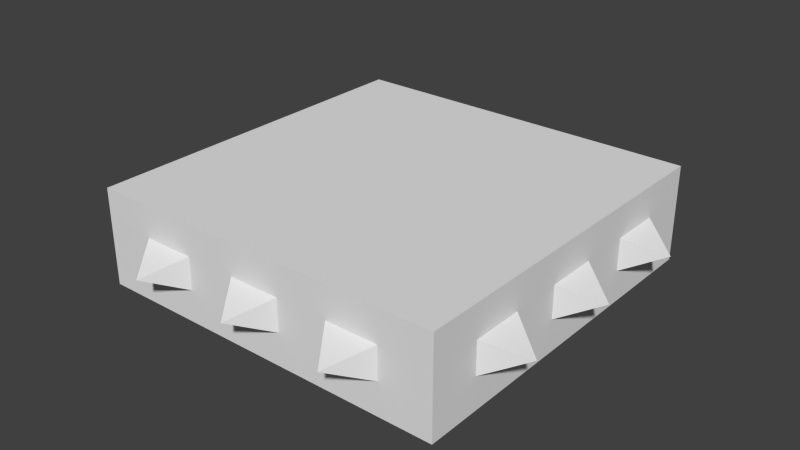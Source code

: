 # Source: plate-down.blend  (saved by Blender 2.76.0; exported with 4.5.12 LTS)
import bpy
from mathutils import Matrix  # noqa: F401  (used for matrix-valued properties, if any)

bpy.ops.wm.read_factory_settings(use_empty=True)
scene = bpy.context.scene
scene.name = 'Scene'

# ---- collections
col_collection_1 = bpy.data.collections.new('Collection 1'); scene.collection.children.link(col_collection_1)

# ---- world
world_world = bpy.data.worlds.new('World'); scene.world = world_world
world_world.color = (0.05088, 0.05088, 0.05088)
world_world.use_sun_shadow = False
world_world.sun_shadow_jitter_overblur = 0.0
world_world.cycles.sampling_method = 'MANUAL'
world_world.cycles.sample_map_resolution = 256

# ---- meshes
me_cube_011 = bpy.data.meshes.new('Cube.011')
me_cube_011.from_pydata([(-0.5357, -0.5357, -8.728e-08), (-0.5357, -0.75, -1.222e-07), (-0.75, -0.75, -1.222e-07), (-0.75, -0.5357, -8.728e-08), (-0.5357, -0.5357, 0.4), (-0.75, -0.5357, 0.4), (-0.75, -0.75, 0.4), (-0.5357, -0.75, 0.4), (0.75, -0.5357, 0.2667), (0.75, -0.5357, 0.4), (0.75, -0.75, 0.4), (0.75, -0.75, 0.2667), (-0.5357, -0.75, 0.2667), (-0.75, -0.75, 0.2667), (-0.75, 0.5357, 0.2667), (-0.75, 0.5357, 0.4), (-0.75, 0.75, 0.4), (-0.75, 0.75, 0.2667), (-0.5357, 0.75, 0.1333), (-0.5357, 0.75, 1.222e-07), (-0.75, 0.75, 1.222e-07), (-0.75, 0.75, 0.1333), (0.75, 0.75, 0.1333), (0.75, 0.75, 1.222e-07), (0.5357, 0.75, 1.222e-07), (0.5357, 0.75, 0.1333), (0.3214, 0.75, 1.222e-07), (0.3214, 0.75, 0.1333), (0.1071, 0.75, 1.222e-07), (0.1071, 0.75, 0.1333), (-0.1071, 0.75, 1.222e-07), (-0.1071, 0.75, 0.1333), (-0.3214, 0.75, 1.222e-07), (-0.3214, 0.75, 0.1333), (0.5357, -0.75, 0.4), (0.5357, -0.75, 0.2667), (0.3214, -0.75, 0.4), (0.3214, -0.75, 0.2667), (0.1071, -0.75, 0.4), (0.1071, -0.75, 0.2667), (-0.1071, -0.75, 0.4), (-0.1071, -0.75, 0.2667), (-0.3214, -0.75, 0.4), (-0.3214, -0.75, 0.2667), (0.5357, -0.5357, 0.4), (0.3214, -0.5357, 0.4), (0.1071, -0.5357, 0.4), (-0.1071, -0.5357, 0.4), (-0.3214, -0.5357, 0.4), (0.75, -0.5357, -8.728e-08), (0.75, -0.75, -1.222e-07), (0.5357, -0.75, -1.222e-07), (0.5357, -0.5357, -8.728e-08), (0.3214, -0.75, -1.222e-07), (0.3214, -0.5357, -8.728e-08), (0.1071, -0.75, -1.222e-07), (0.1071, -0.5357, -8.728e-08), (-0.1071, -0.75, -1.222e-07), (-0.1071, -0.5357, -8.728e-08), (-0.3214, -0.75, -1.222e-07), (-0.3214, -0.5357, -8.728e-08), (-0.3214, 0.5357, 8.728e-08), (-0.5357, 0.5357, 8.728e-08), (-0.3214, 0.3214, 5.237e-08), (-0.5357, 0.3214, 5.237e-08), (-0.3214, 0.1071, 1.746e-08), (-0.5357, 0.1071, 1.746e-08), (-0.3214, -0.1071, -1.746e-08), (-0.5357, -0.1071, -1.746e-08), (-0.3214, -0.3214, -5.237e-08), (-0.5357, -0.3214, -5.237e-08), (-0.1071, 0.5357, 8.728e-08), (-0.1071, 0.3214, 5.237e-08), (-0.1071, 0.1071, 1.746e-08), (-0.1071, -0.1071, -1.746e-08), (-0.1071, -0.3214, -5.237e-08), (0.1071, 0.5357, 8.728e-08), (0.1071, 0.3214, 5.237e-08), (0.1071, 0.1071, 1.746e-08), (0.1071, -0.1071, -1.746e-08), (0.1071, -0.3214, -5.237e-08), (0.3214, 0.5357, 8.728e-08), (0.3214, 0.3214, 5.237e-08), (0.3214, 0.1071, 1.746e-08), (0.3214, -0.1071, -1.746e-08), (0.3214, -0.3214, -5.237e-08), (0.5357, 0.5357, 8.728e-08), (0.5357, 0.3214, 5.237e-08), (0.5357, 0.1071, 1.746e-08), (0.5357, -0.1071, -1.746e-08), (0.5357, -0.3214, -5.237e-08), (0.75, 0.5357, 8.728e-08), (0.75, 0.3214, 5.237e-08), (0.75, 0.1071, 1.746e-08), (0.75, -0.1071, -1.746e-08), (0.75, -0.3214, -5.237e-08), (-0.3214, 0.75, 0.4), (-0.5357, 0.75, 0.4), (-0.5357, 0.5357, 0.4), (-0.3214, 0.5357, 0.4), (-0.5357, 0.3214, 0.4), (-0.3214, 0.3214, 0.4), (-0.5357, 0.1071, 0.4), (-0.3214, 0.1071, 0.4), (-0.5357, -0.1071, 0.4), (-0.3214, -0.1071, 0.4), (-0.5357, -0.3214, 0.4), (-0.3214, -0.3214, 0.4), (-0.1071, 0.75, 0.4), (-0.1071, 0.5357, 0.4), (-0.1071, 0.3214, 0.4), (-0.1071, 0.1071, 0.4), (-0.1071, -0.1071, 0.4), (-0.1071, -0.3214, 0.4), (0.1071, 0.75, 0.4), (0.1071, 0.5357, 0.4), (0.1071, 0.3214, 0.4), (0.1071, 0.1071, 0.4), (0.1071, -0.1071, 0.4), (0.1071, -0.3214, 0.4), (0.3214, 0.75, 0.4), (0.3214, 0.5357, 0.4), (0.3214, 0.3214, 0.4), (0.3214, 0.1071, 0.4), (0.3214, -0.1071, 0.4), (0.3214, -0.3214, 0.4), (0.5357, 0.75, 0.4), (0.5357, 0.5357, 0.4), (0.5357, 0.3214, 0.4), (0.5357, 0.1071, 0.4), (0.5357, -0.1071, 0.4), (0.5357, -0.3214, 0.4), (0.75, 0.75, 0.4), (0.75, 0.5357, 0.4), (0.75, 0.3214, 0.4), (0.75, 0.1071, 0.4), (0.75, -0.1071, 0.4), (0.75, -0.3214, 0.4), (-0.75, -0.5357, 0.2667), (-0.75, -0.3214, 0.4), (-0.75, -0.3214, 0.2667), (-0.75, -0.1071, 0.4), (-0.75, -0.1071, 0.2667), (-0.75, 0.1071, 0.4), (-0.75, 0.1071, 0.2667), (-0.75, 0.3214, 0.4), (-0.75, 0.3214, 0.2667), (0.75, 0.75, 0.2667), (0.75, 0.5357, 0.2667), (0.75, 0.3214, 0.2667), (0.75, 0.1071, 0.2667), (0.75, -0.1071, 0.2667), (0.75, -0.3214, 0.2667), (-0.75, 0.5357, 8.728e-08), (-0.75, 0.3214, 5.237e-08), (-0.75, 0.1071, 1.746e-08), (-0.75, -0.1071, -1.746e-08), (-0.75, -0.3214, -5.237e-08), (0.75, -0.3214, 0.1333), (0.75, -0.5357, 0.1333), (0.75, -0.1071, 0.1333), (0.75, 0.1071, 0.1333), (0.75, 0.3214, 0.1333), (0.75, 0.5357, 0.1333), (0.4286, 0.9, 0.2), (-0.75, 0.3214, 0.1333), (-0.75, 0.5357, 0.1333), (-0.75, 0.1071, 0.1333), (-0.75, -0.1071, 0.1333), (-0.9, -3.258e-08, 0.2), (-0.75, -0.3214, 0.1333), (-0.75, -0.5357, 0.1333), (-0.75, -0.75, 0.1333), (-0.3214, -0.75, 0.1333), (-0.5357, -0.75, 0.1333), (-0.1071, -0.75, 0.1333), (0.1071, -0.75, 0.1333), (0.3214, -0.75, 0.1333), (0.5357, -0.75, 0.1333), (0.75, -0.75, 0.1333), (-0.3214, 0.75, 0.2667), (-0.5357, 0.75, 0.2667), (-0.1071, 0.75, 0.2667), (0.1071, 0.75, 0.2667), (-0.9, 0.4286, 0.2), (0.3214, 0.75, 0.2667), (0.5357, 0.75, 0.2667), (0.9, 0.4286, 0.2), (0.9, -3.258e-08, 0.2), (-0.4286, 0.9, 0.2), (0.0, 0.9, 0.2), (-0.9, -0.4286, 0.2), (0.0, -0.9, 0.2), (0.4286, -0.9, 0.2), (0.9, -0.4286, 0.2), (-0.4286, -0.9, 0.2)], [], [(0, 1, 2, 3), (4, 5, 6, 7), (8, 9, 10, 11), (12, 7, 6, 13), (14, 15, 16, 17), (18, 19, 20, 21), (22, 23, 24, 25), (25, 24, 26, 27), (27, 26, 28, 29), (29, 28, 30, 31), (31, 30, 32, 33), (33, 32, 19, 18), (11, 10, 34, 35), (35, 34, 36, 37), (37, 36, 38, 39), (39, 38, 40, 41), (41, 40, 42, 43), (43, 42, 7, 12), (9, 44, 34, 10), (44, 45, 36, 34), (45, 46, 38, 36), (46, 47, 40, 38), (47, 48, 42, 40), (48, 4, 7, 42), (49, 50, 51, 52), (52, 51, 53, 54), (54, 53, 55, 56), (56, 55, 57, 58), (58, 57, 59, 60), (60, 59, 1, 0), (32, 61, 62, 19), (61, 63, 64, 62), (63, 65, 66, 64), (65, 67, 68, 66), (67, 69, 70, 68), (69, 60, 0, 70), (30, 71, 61, 32), (71, 72, 63, 61), (72, 73, 65, 63), (73, 74, 67, 65), (74, 75, 69, 67), (75, 58, 60, 69), (28, 76, 71, 30), (76, 77, 72, 71), (77, 78, 73, 72), (78, 79, 74, 73), (79, 80, 75, 74), (80, 56, 58, 75), (26, 81, 76, 28), (81, 82, 77, 76), (82, 83, 78, 77), (83, 84, 79, 78), (84, 85, 80, 79), (85, 54, 56, 80), (24, 86, 81, 26), (86, 87, 82, 81), (87, 88, 83, 82), (88, 89, 84, 83), (89, 90, 85, 84), (90, 52, 54, 85), (23, 91, 86, 24), (91, 92, 87, 86), (92, 93, 88, 87), (93, 94, 89, 88), (94, 95, 90, 89), (95, 49, 52, 90), (96, 97, 98, 99), (99, 98, 100, 101), (101, 100, 102, 103), (103, 102, 104, 105), (105, 104, 106, 107), (107, 106, 4, 48), (108, 96, 99, 109), (109, 99, 101, 110), (110, 101, 103, 111), (111, 103, 105, 112), (112, 105, 107, 113), (113, 107, 48, 47), (114, 108, 109, 115), (115, 109, 110, 116), (116, 110, 111, 117), (117, 111, 112, 118), (118, 112, 113, 119), (119, 113, 47, 46), (120, 114, 115, 121), (121, 115, 116, 122), (122, 116, 117, 123), (123, 117, 118, 124), (124, 118, 119, 125), (125, 119, 46, 45), (126, 120, 121, 127), (127, 121, 122, 128), (128, 122, 123, 129), (129, 123, 124, 130), (130, 124, 125, 131), (131, 125, 45, 44), (132, 126, 127, 133), (133, 127, 128, 134), (134, 128, 129, 135), (135, 129, 130, 136), (136, 130, 131, 137), (137, 131, 44, 9), (13, 6, 5, 138), (138, 5, 139, 140), (140, 139, 141, 142), (142, 141, 143, 144), (144, 143, 145, 146), (146, 145, 15, 14), (147, 132, 133, 148), (148, 133, 134, 149), (149, 134, 135, 150), (150, 135, 136, 151), (151, 136, 137, 152), (152, 137, 9, 8), (97, 16, 15, 98), (98, 15, 145, 100), (100, 145, 143, 102), (102, 143, 141, 104), (104, 141, 139, 106), (106, 139, 5, 4), (19, 62, 153, 20), (62, 64, 154, 153), (64, 66, 155, 154), (66, 68, 156, 155), (68, 70, 157, 156), (70, 0, 3, 157), (95, 158, 159, 49), (94, 160, 158, 95), (160, 151, 152, 158), (93, 161, 160, 94), (92, 162, 161, 93), (162, 149, 150, 161), (91, 163, 162, 92), (25, 27, 164), (23, 22, 163, 91), (22, 147, 148, 163), (154, 165, 166, 153), (155, 167, 165, 154), (167, 144, 146, 165), (156, 168, 167, 155), (144, 167, 169), (157, 170, 168, 156), (170, 140, 142, 168), (3, 171, 170, 157), (2, 172, 171, 3), (172, 13, 138, 171), (59, 173, 174, 1), (57, 175, 173, 59), (175, 41, 43, 173), (55, 176, 175, 57), (53, 177, 176, 55), (177, 37, 39, 176), (51, 178, 177, 53), (50, 179, 178, 51), (179, 11, 35, 178), (96, 180, 181, 97), (108, 182, 180, 96), (182, 31, 33, 180), (114, 183, 182, 108), (14, 166, 184), (120, 185, 183, 114), (185, 27, 29, 183), (126, 186, 185, 120), (132, 147, 186, 126), (147, 22, 25, 186), (97, 181, 17, 16), (181, 18, 21, 17), (153, 166, 21, 20), (166, 14, 17, 21), (1, 174, 172, 2), (174, 12, 13, 172), (49, 159, 179, 50), (159, 8, 11, 179), (163, 148, 187), (186, 25, 164), (148, 149, 187), (185, 186, 164), (160, 161, 188), (27, 185, 164), (162, 163, 187), (161, 150, 188), (151, 160, 188), (149, 162, 187), (150, 151, 188), (146, 14, 184), (18, 181, 189), (33, 18, 189), (29, 31, 190), (166, 165, 184), (31, 182, 190), (180, 33, 189), (181, 180, 189), (165, 146, 184), (182, 183, 190), (183, 29, 190), (142, 144, 169), (171, 138, 191), (138, 140, 191), (167, 168, 169), (170, 171, 191), (140, 170, 191), (168, 142, 169), (175, 176, 192), (37, 177, 193), (152, 8, 194), (178, 35, 193), (176, 39, 192), (158, 152, 194), (159, 158, 194), (35, 37, 193), (39, 41, 192), (41, 175, 192), (177, 178, 193), (8, 159, 194), (43, 12, 195), (12, 174, 195), (174, 173, 195), (173, 43, 195)])
_uv = me_cube_011.uv_layers.new(name='UVMap')
_uv.uv.foreach_set('vector', [0.1489, 0.05614, 0.1489, 0.06486, 0.1401, 0.06486, 0.1401, 0.05614, 0.01016, 0.009944, 0.0006476, 0.009944, 0.0006476, 0.0004295, 0.01016, 0.0004295, 0.2288, 0.01417, 0.2288, 0.01696, 0.2244, 0.01696, 0.2244, 0.01417, 0.2288, 0.03096, 0.2288, 0.03375, 0.2244, 0.03375, 0.2244, 0.03096, 0.2512, 0.01978, 0.2512, 0.01699, 0.2557, 0.01699, 0.2557, 0.01978, 0.2288, 0.03936, 0.2288, 0.04214, 0.2244, 0.04214, 0.2244, 0.03936, 0.2557, 0.03936, 0.2557, 0.04214, 0.2512, 0.04214, 0.2512, 0.03936, 0.2512, 0.03936, 0.2512, 0.04214, 0.2468, 0.04214, 0.2468, 0.03936, 0.2468, 0.03936, 0.2468, 0.04214, 0.2423, 0.04214, 0.2423, 0.03936, 0.2423, 0.03936, 0.2423, 0.04214, 0.2378, 0.04214, 0.2378, 0.03936, 0.2378, 0.03936, 0.2378, 0.04214, 0.2333, 0.04214, 0.2333, 0.03936, 0.2333, 0.03936, 0.2333, 0.04214, 0.2288, 0.04214, 0.2288, 0.03936, 0.2557, 0.03096, 0.2557, 0.03375, 0.2512, 0.03375, 0.2512, 0.03096, 0.2512, 0.03096, 0.2512, 0.03375, 0.2468, 0.03375, 0.2468, 0.03096, 0.2468, 0.03096, 0.2468, 0.03375, 0.2423, 0.03375, 0.2423, 0.03096, 0.2423, 0.03096, 0.2423, 0.03375, 0.2378, 0.03375, 0.2378, 0.03096, 0.2378, 0.03096, 0.2378, 0.03375, 0.2333, 0.03375, 0.2333, 0.03096, 0.2333, 0.03096, 0.2333, 0.03375, 0.2288, 0.03375, 0.2288, 0.03096, 0.06725, 0.009944, 0.05774, 0.009944, 0.05774, 0.0004295, 0.06725, 0.0004295, 0.05774, 0.009944, 0.04822, 0.009944, 0.04822, 0.0004295, 0.05774, 0.0004295, 0.04822, 0.009944, 0.03871, 0.009944, 0.03871, 0.0004295, 0.04822, 0.0004295, 0.03871, 0.009944, 0.02919, 0.009944, 0.02919, 0.0004295, 0.03871, 0.0004295, 0.02919, 0.009944, 0.01968, 0.009944, 0.01968, 0.0004295, 0.02919, 0.0004295, 0.01968, 0.009944, 0.01016, 0.009944, 0.01016, 0.0004295, 0.01968, 0.0004295, 0.2012, 0.05614, 0.2012, 0.06486, 0.1924, 0.06486, 0.1924, 0.05614, 0.1924, 0.05614, 0.1924, 0.06486, 0.1837, 0.06486, 0.1837, 0.05614, 0.1837, 0.05614, 0.1837, 0.06486, 0.175, 0.06486, 0.175, 0.05614, 0.175, 0.05614, 0.175, 0.06486, 0.1663, 0.06486, 0.1663, 0.05614, 0.1663, 0.05614, 0.1663, 0.06486, 0.1576, 0.06486, 0.1576, 0.05614, 0.1576, 0.05614, 0.1576, 0.06486, 0.1489, 0.06486, 0.1489, 0.05614, 0.1576, 0.003844, 0.1576, 0.01256, 0.1489, 0.01256, 0.1489, 0.003844, 0.1576, 0.01256, 0.1576, 0.02128, 0.1489, 0.02128, 0.1489, 0.01256, 0.1576, 0.02128, 0.1576, 0.02999, 0.1489, 0.02999, 0.1489, 0.02128, 0.1576, 0.02999, 0.1576, 0.03871, 0.1489, 0.03871, 0.1489, 0.02999, 0.1576, 0.03871, 0.1576, 0.04742, 0.1489, 0.04742, 0.1489, 0.03871, 0.1576, 0.04742, 0.1576, 0.05614, 0.1489, 0.05614, 0.1489, 0.04742, 0.1663, 0.003844, 0.1663, 0.01256, 0.1576, 0.01256, 0.1576, 0.003844, 0.1663, 0.01256, 0.1663, 0.02128, 0.1576, 0.02128, 0.1576, 0.01256, 0.1663, 0.02128, 0.1663, 0.02999, 0.1576, 0.02999, 0.1576, 0.02128, 0.1663, 0.02999, 0.1663, 0.03871, 0.1576, 0.03871, 0.1576, 0.02999, 0.1663, 0.03871, 0.1663, 0.04742, 0.1576, 0.04742, 0.1576, 0.03871, 0.1663, 0.04742, 0.1663, 0.05614, 0.1576, 0.05614, 0.1576, 0.04742, 0.175, 0.003844, 0.175, 0.01256, 0.1663, 0.01256, 0.1663, 0.003844, 0.175, 0.01256, 0.175, 0.02128, 0.1663, 0.02128, 0.1663, 0.01256, 0.175, 0.02128, 0.175, 0.02999, 0.1663, 0.02999, 0.1663, 0.02128, 0.175, 0.02999, 0.175, 0.03871, 0.1663, 0.03871, 0.1663, 0.02999, 0.175, 0.03871, 0.175, 0.04742, 0.1663, 0.04742, 0.1663, 0.03871, 0.175, 0.04742, 0.175, 0.05614, 0.1663, 0.05614, 0.1663, 0.04742, 0.1837, 0.003844, 0.1837, 0.01256, 0.175, 0.01256, 0.175, 0.003844, 0.1837, 0.01256, 0.1837, 0.02128, 0.175, 0.02128, 0.175, 0.01256, 0.1837, 0.02128, 0.1837, 0.02999, 0.175, 0.02999, 0.175, 0.02128, 0.1837, 0.02999, 0.1837, 0.03871, 0.175, 0.03871, 0.175, 0.02999, 0.1837, 0.03871, 0.1837, 0.04742, 0.175, 0.04742, 0.175, 0.03871, 0.1837, 0.04742, 0.1837, 0.05614, 0.175, 0.05614, 0.175, 0.04742, 0.1924, 0.003844, 0.1924, 0.01256, 0.1837, 0.01256, 0.1837, 0.003844, 0.1924, 0.01256, 0.1924, 0.02128, 0.1837, 0.02128, 0.1837, 0.01256, 0.1924, 0.02128, 0.1924, 0.02999, 0.1837, 0.02999, 0.1837, 0.02128, 0.1924, 0.02999, 0.1924, 0.03871, 0.1837, 0.03871, 0.1837, 0.02999, 0.1924, 0.03871, 0.1924, 0.04742, 0.1837, 0.04742, 0.1837, 0.03871, 0.1924, 0.04742, 0.1924, 0.05614, 0.1837, 0.05614, 0.1837, 0.04742, 0.2012, 0.003844, 0.2012, 0.01256, 0.1924, 0.01256, 0.1924, 0.003844, 0.2012, 0.01256, 0.2012, 0.02128, 0.1924, 0.02128, 0.1924, 0.01256, 0.2012, 0.02128, 0.2012, 0.02999, 0.1924, 0.02999, 0.1924, 0.02128, 0.2012, 0.02999, 0.2012, 0.03871, 0.1924, 0.03871, 0.1924, 0.02999, 0.2012, 0.03871, 0.2012, 0.04742, 0.1924, 0.04742, 0.1924, 0.03871, 0.2012, 0.04742, 0.2012, 0.05614, 0.1924, 0.05614, 0.1924, 0.04742, 0.01968, 0.06703, 0.01016, 0.06703, 0.01016, 0.05752, 0.01968, 0.05752, 0.01968, 0.05752, 0.01016, 0.05752, 0.01016, 0.048, 0.01968, 0.048, 0.01968, 0.048, 0.01016, 0.048, 0.01016, 0.03849, 0.01968, 0.03849, 0.01968, 0.03849, 0.01016, 0.03849, 0.01016, 0.02897, 0.01968, 0.02897, 0.01968, 0.02897, 0.01016, 0.02897, 0.01016, 0.01946, 0.01968, 0.01946, 0.01968, 0.01946, 0.01016, 0.01946, 0.01016, 0.009944, 0.01968, 0.009944, 0.02919, 0.06703, 0.01968, 0.06703, 0.01968, 0.05752, 0.02919, 0.05752, 0.02919, 0.05752, 0.01968, 0.05752, 0.01968, 0.048, 0.02919, 0.048, 0.02919, 0.048, 0.01968, 0.048, 0.01968, 0.03849, 0.02919, 0.03849, 0.02919, 0.03849, 0.01968, 0.03849, 0.01968, 0.02897, 0.02919, 0.02897, 0.02919, 0.02897, 0.01968, 0.02897, 0.01968, 0.01946, 0.02919, 0.01946, 0.02919, 0.01946, 0.01968, 0.01946, 0.01968, 0.009944, 0.02919, 0.009944, 0.03871, 0.06703, 0.02919, 0.06703, 0.02919, 0.05752, 0.03871, 0.05752, 0.03871, 0.05752, 0.02919, 0.05752, 0.02919, 0.048, 0.03871, 0.048, 0.03871, 0.048, 0.02919, 0.048, 0.02919, 0.03849, 0.03871, 0.03849, 0.03871, 0.03849, 0.02919, 0.03849, 0.02919, 0.02897, 0.03871, 0.02897, 0.03871, 0.02897, 0.02919, 0.02897, 0.02919, 0.01946, 0.03871, 0.01946, 0.03871, 0.01946, 0.02919, 0.01946, 0.02919, 0.009944, 0.03871, 0.009944, 0.04822, 0.06703, 0.03871, 0.06703, 0.03871, 0.05752, 0.04822, 0.05752, 0.04822, 0.05752, 0.03871, 0.05752, 0.03871, 0.048, 0.04822, 0.048, 0.04822, 0.048, 0.03871, 0.048, 0.03871, 0.03849, 0.04822, 0.03849, 0.04822, 0.03849, 0.03871, 0.03849, 0.03871, 0.02897, 0.04822, 0.02897, 0.04822, 0.02897, 0.03871, 0.02897, 0.03871, 0.01946, 0.04822, 0.01946, 0.04822, 0.01946, 0.03871, 0.01946, 0.03871, 0.009944, 0.04822, 0.009944, 0.05774, 0.06703, 0.04822, 0.06703, 0.04822, 0.05752, 0.05774, 0.05752, 0.05774, 0.05752, 0.04822, 0.05752, 0.04822, 0.048, 0.05774, 0.048, 0.05774, 0.048, 0.04822, 0.048, 0.04822, 0.03849, 0.05774, 0.03849, 0.05774, 0.03849, 0.04822, 0.03849, 0.04822, 0.02897, 0.05774, 0.02897, 0.05774, 0.02897, 0.04822, 0.02897, 0.04822, 0.01946, 0.05774, 0.01946, 0.05774, 0.01946, 0.04822, 0.01946, 0.04822, 0.009944, 0.05774, 0.009944, 0.06725, 0.06703, 0.05774, 0.06703, 0.05774, 0.05752, 0.06725, 0.05752, 0.06725, 0.05752, 0.05774, 0.05752, 0.05774, 0.048, 0.06725, 0.048, 0.06725, 0.048, 0.05774, 0.048, 0.05774, 0.03849, 0.06725, 0.03849, 0.06725, 0.03849, 0.05774, 0.03849, 0.05774, 0.02897, 0.06725, 0.02897, 0.06725, 0.02897, 0.05774, 0.02897, 0.05774, 0.01946, 0.06725, 0.01946, 0.06725, 0.01946, 0.05774, 0.01946, 0.05774, 0.009944, 0.06725, 0.009944, 0.2244, 0.01978, 0.2244, 0.01699, 0.2288, 0.01699, 0.2288, 0.01978, 0.2288, 0.01978, 0.2288, 0.01699, 0.2333, 0.01699, 0.2333, 0.01978, 0.2333, 0.01978, 0.2333, 0.01699, 0.2378, 0.01699, 0.2378, 0.01978, 0.2378, 0.01978, 0.2378, 0.01699, 0.2423, 0.01699, 0.2423, 0.01978, 0.2423, 0.01978, 0.2423, 0.01699, 0.2468, 0.01699, 0.2468, 0.01978, 0.2468, 0.01978, 0.2468, 0.01699, 0.2512, 0.01699, 0.2512, 0.01978, 0.2557, 0.01417, 0.2557, 0.01696, 0.2512, 0.01696, 0.2512, 0.01417, 0.2512, 0.01417, 0.2512, 0.01696, 0.2468, 0.01696, 0.2468, 0.01417, 0.2468, 0.01417, 0.2468, 0.01696, 0.2423, 0.01696, 0.2423, 0.01417, 0.2423, 0.01417, 0.2423, 0.01696, 0.2378, 0.01696, 0.2378, 0.01417, 0.2378, 0.01417, 0.2378, 0.01696, 0.2333, 0.01696, 0.2333, 0.01417, 0.2333, 0.01417, 0.2333, 0.01696, 0.2288, 0.01696, 0.2288, 0.01417, 0.01016, 0.06703, 0.0006476, 0.06703, 0.0006476, 0.05752, 0.01016, 0.05752, 0.01016, 0.05752, 0.0006476, 0.05752, 0.0006476, 0.048, 0.01016, 0.048, 0.01016, 0.048, 0.0006476, 0.048, 0.0006476, 0.03849, 0.01016, 0.03849, 0.01016, 0.03849, 0.0006476, 0.03849, 0.0006476, 0.02897, 0.01016, 0.02897, 0.01016, 0.02897, 0.0006476, 0.02897, 0.0006476, 0.01946, 0.01016, 0.01946, 0.01016, 0.01946, 0.0006476, 0.01946, 0.0006476, 0.009944, 0.01016, 0.009944, 0.1489, 0.003844, 0.1489, 0.01256, 0.1401, 0.01256, 0.1401, 0.003844, 0.1489, 0.01256, 0.1489, 0.02128, 0.1401, 0.02128, 0.1401, 0.01256, 0.1489, 0.02128, 0.1489, 0.02999, 0.1401, 0.02999, 0.1401, 0.02128, 0.1489, 0.02999, 0.1489, 0.03871, 0.1401, 0.03871, 0.1401, 0.02999, 0.1489, 0.03871, 0.1489, 0.04742, 0.1401, 0.04742, 0.1401, 0.03871, 0.1489, 0.04742, 0.1489, 0.05614, 0.1401, 0.05614, 0.1401, 0.04742, 0.2333, 0.008596, 0.2333, 0.01138, 0.2288, 0.01138, 0.2288, 0.008596, 0.2378, 0.008596, 0.2378, 0.01138, 0.2333, 0.01138, 0.2333, 0.008596, 0.2378, 0.01138, 0.2378, 0.01417, 0.2333, 0.01417, 0.2333, 0.01138, 0.2423, 0.008596, 0.2423, 0.01138, 0.2378, 0.01138, 0.2378, 0.008596, 0.2468, 0.008596, 0.2468, 0.01138, 0.2423, 0.01138, 0.2423, 0.008596, 0.2468, 0.01138, 0.2468, 0.01417, 0.2423, 0.01417, 0.2423, 0.01138, 0.2512, 0.008596, 0.2512, 0.01138, 0.2468, 0.01138, 0.2468, 0.008596, 0.2469, 0.04825, 0.2469, 0.05427, 0.2447, 0.05126, 0.2557, 0.008596, 0.2557, 0.01138, 0.2512, 0.01138, 0.2512, 0.008596, 0.2557, 0.01138, 0.2557, 0.01417, 0.2512, 0.01417, 0.2512, 0.01138, 0.2468, 0.02535, 0.2468, 0.02257, 0.2512, 0.02257, 0.2512, 0.02535, 0.2423, 0.02535, 0.2423, 0.02257, 0.2468, 0.02257, 0.2468, 0.02535, 0.2423, 0.02257, 0.2423, 0.01978, 0.2468, 0.01978, 0.2468, 0.02257, 0.2378, 0.02535, 0.2378, 0.02257, 0.2423, 0.02257, 0.2423, 0.02535, 0.2348, 0.04218, 0.2391, 0.04218, 0.237, 0.0452, 0.2333, 0.02535, 0.2333, 0.02257, 0.2378, 0.02257, 0.2378, 0.02535, 0.2333, 0.02257, 0.2333, 0.01978, 0.2378, 0.01978, 0.2378, 0.02257, 0.2288, 0.02535, 0.2288, 0.02257, 0.2333, 0.02257, 0.2333, 0.02535, 0.2244, 0.02535, 0.2244, 0.02257, 0.2288, 0.02257, 0.2288, 0.02535, 0.2244, 0.02257, 0.2244, 0.01978, 0.2288, 0.01978, 0.2288, 0.02257, 0.2333, 0.02539, 0.2333, 0.02818, 0.2288, 0.02818, 0.2288, 0.02539, 0.2378, 0.02539, 0.2378, 0.02818, 0.2333, 0.02818, 0.2333, 0.02539, 0.2378, 0.02818, 0.2378, 0.03096, 0.2333, 0.03096, 0.2333, 0.02818, 0.2423, 0.02539, 0.2423, 0.02818, 0.2378, 0.02818, 0.2378, 0.02539, 0.2468, 0.02539, 0.2468, 0.02818, 0.2423, 0.02818, 0.2423, 0.02539, 0.2468, 0.02818, 0.2468, 0.03096, 0.2423, 0.03096, 0.2423, 0.02818, 0.2512, 0.02539, 0.2512, 0.02818, 0.2468, 0.02818, 0.2468, 0.02539, 0.2557, 0.02539, 0.2557, 0.02818, 0.2512, 0.02818, 0.2512, 0.02539, 0.2557, 0.02818, 0.2557, 0.03096, 0.2512, 0.03096, 0.2512, 0.02818, 0.2333, 0.03379, 0.2333, 0.03657, 0.2288, 0.03657, 0.2288, 0.03379, 0.2378, 0.03379, 0.2378, 0.03657, 0.2333, 0.03657, 0.2333, 0.03379, 0.2378, 0.03657, 0.2378, 0.03936, 0.2333, 0.03936, 0.2333, 0.03657, 0.2423, 0.03379, 0.2423, 0.03657, 0.2378, 0.03657, 0.2378, 0.03379, 0.2425, 0.04825, 0.2425, 0.05258, 0.2395, 0.05041, 0.2468, 0.03379, 0.2468, 0.03657, 0.2423, 0.03657, 0.2423, 0.03379, 0.2468, 0.03657, 0.2468, 0.03936, 0.2423, 0.03936, 0.2423, 0.03657, 0.2512, 0.03379, 0.2512, 0.03657, 0.2468, 0.03657, 0.2468, 0.03379, 0.2557, 0.03379, 0.2557, 0.03657, 0.2512, 0.03657, 0.2512, 0.03379, 0.2557, 0.03657, 0.2557, 0.03936, 0.2512, 0.03936, 0.2512, 0.03657, 0.2288, 0.03379, 0.2288, 0.03657, 0.2244, 0.03657, 0.2244, 0.03379, 0.2288, 0.03657, 0.2288, 0.03936, 0.2244, 0.03936, 0.2244, 0.03657, 0.2512, 0.02535, 0.2512, 0.02257, 0.2557, 0.02257, 0.2557, 0.02535, 0.2512, 0.02257, 0.2512, 0.01978, 0.2557, 0.01978, 0.2557, 0.02257, 0.2288, 0.02539, 0.2288, 0.02818, 0.2244, 0.02818, 0.2244, 0.02539, 0.2288, 0.02818, 0.2288, 0.03096, 0.2244, 0.03096, 0.2244, 0.02818, 0.2288, 0.008596, 0.2288, 0.01138, 0.2244, 0.01138, 0.2244, 0.008596, 0.2288, 0.01138, 0.2288, 0.01417, 0.2244, 0.01417, 0.2244, 0.01138, 0.2304, 0.05092, 0.2304, 0.05525, 0.2274, 0.05308, 0.2426, 0.04825, 0.2469, 0.04825, 0.2447, 0.05126, 0.2304, 0.05525, 0.2244, 0.05525, 0.2274, 0.05308, 0.2426, 0.05427, 0.2426, 0.04825, 0.2447, 0.05126, 0.2304, 0.05261, 0.2365, 0.05261, 0.2335, 0.05478, 0.2469, 0.05427, 0.2426, 0.05427, 0.2447, 0.05126, 0.2244, 0.05092, 0.2304, 0.05092, 0.2274, 0.05308, 0.2365, 0.05261, 0.2365, 0.05694, 0.2335, 0.05478, 0.2304, 0.05694, 0.2304, 0.05261, 0.2335, 0.05478, 0.2244, 0.05525, 0.2244, 0.05092, 0.2274, 0.05308, 0.2365, 0.05694, 0.2304, 0.05694, 0.2335, 0.05478, 0.2365, 0.04825, 0.2425, 0.04825, 0.2395, 0.05041, 0.2244, 0.05961, 0.2244, 0.05528, 0.2274, 0.05745, 0.2304, 0.05961, 0.2244, 0.05961, 0.2274, 0.05745, 0.2304, 0.04651, 0.2244, 0.04651, 0.2274, 0.04435, 0.2425, 0.05258, 0.2365, 0.05258, 0.2395, 0.05041, 0.2244, 0.04651, 0.2244, 0.04218, 0.2274, 0.04435, 0.2304, 0.05528, 0.2304, 0.05961, 0.2274, 0.05745, 0.2244, 0.05528, 0.2304, 0.05528, 0.2274, 0.05745, 0.2365, 0.05258, 0.2365, 0.04825, 0.2395, 0.05041, 0.2244, 0.04218, 0.2304, 0.04218, 0.2274, 0.04435, 0.2304, 0.04218, 0.2304, 0.04651, 0.2274, 0.04435, 0.2348, 0.04821, 0.2348, 0.04218, 0.237, 0.0452, 0.2348, 0.04821, 0.2304, 0.04821, 0.2326, 0.0452, 0.2304, 0.04821, 0.2304, 0.04218, 0.2326, 0.0452, 0.2391, 0.04218, 0.2391, 0.04821, 0.237, 0.0452, 0.2348, 0.04218, 0.2348, 0.04821, 0.2326, 0.0452, 0.2304, 0.04218, 0.2348, 0.04218, 0.2326, 0.0452, 0.2391, 0.04821, 0.2348, 0.04821, 0.237, 0.0452, 0.2244, 0.04655, 0.2304, 0.04655, 0.2274, 0.04871, 0.2304, 0.05258, 0.2304, 0.04825, 0.2335, 0.05041, 0.2365, 0.06131, 0.2304, 0.06131, 0.2335, 0.05915, 0.2365, 0.04825, 0.2365, 0.05258, 0.2335, 0.05041, 0.2304, 0.04655, 0.2304, 0.05088, 0.2274, 0.04871, 0.2365, 0.05698, 0.2365, 0.06131, 0.2335, 0.05915, 0.2304, 0.05698, 0.2365, 0.05698, 0.2335, 0.05915, 0.2365, 0.05258, 0.2304, 0.05258, 0.2335, 0.05041, 0.2304, 0.05088, 0.2244, 0.05088, 0.2274, 0.04871, 0.2244, 0.05088, 0.2244, 0.04655, 0.2274, 0.04871, 0.2304, 0.04825, 0.2365, 0.04825, 0.2335, 0.05041, 0.2304, 0.06131, 0.2304, 0.05698, 0.2335, 0.05915, 0.2452, 0.04651, 0.2392, 0.04651, 0.2422, 0.04435, 0.2392, 0.04651, 0.2392, 0.04218, 0.2422, 0.04435, 0.2392, 0.04218, 0.2452, 0.04218, 0.2422, 0.04435, 0.2452, 0.04218, 0.2452, 0.04651, 0.2422, 0.04435])
me_cube_011.use_remesh_preserve_volume = False
me_cube_011.use_remesh_preserve_attributes = False
me_cube_011.use_mirror_vertex_groups = False
me_cube_011.update()
me_cube_011.normals_split_custom_set([tuple(v) for v in zip(*[iter([0.0, 1.629e-07, -1.0, 0.0, 1.629e-07, -1.0, 0.0, 1.629e-07, -1.0, 0.0, 1.629e-07, -1.0, 0.0, -1.391e-07, 1.0, 0.0, -1.391e-07, 1.0, 0.0, -1.391e-07, 1.0, 0.0, -1.391e-07, 1.0, 1.0, 0.0, 0.0, 1.0, 0.0, 0.0, 1.0, 0.0, 0.0, 1.0, 0.0, 0.0, -2.364e-06, -1.0, 3.651e-06, -2.364e-06, -1.0, 3.651e-06, -2.364e-06, -1.0, 3.651e-06, -2.364e-06, -1.0, 3.651e-06, -1.0, 0.0, 0.0, -1.0, 0.0, 0.0, -1.0, 0.0, 0.0, -1.0, 0.0, 0.0, 0.0, 1.0, 0.0, 0.0, 1.0, 0.0, 0.0, 1.0, 0.0, 0.0, 1.0, 0.0, 2.364e-06, 1.0, 3.651e-06, 2.364e-06, 1.0, 3.651e-06, 2.364e-06, 1.0, 3.651e-06, 2.364e-06, 1.0, 3.651e-06, 0.0, 1.0, 0.0, 0.0, 1.0, 0.0, 0.0, 1.0, 0.0, 0.0, 1.0, 0.0, 0.0, 1.0, 0.0, 0.0, 1.0, 0.0, 0.0, 1.0, 0.0, 0.0, 1.0, 0.0, 0.0, 1.0, 0.0, 0.0, 1.0, 0.0, 0.0, 1.0, 0.0, 0.0, 1.0, 0.0, 0.0, 1.0, 0.0, 0.0, 1.0, 0.0, 0.0, 1.0, 0.0, 0.0, 1.0, 0.0, 0.0, 1.0, 0.0, 0.0, 1.0, 0.0, 0.0, 1.0, 0.0, 0.0, 1.0, 0.0, 0.0, -1.0, 0.0, 0.0, -1.0, 0.0, 0.0, -1.0, 0.0, 0.0, -1.0, 0.0, 0.0, -1.0, 0.0, 0.0, -1.0, 0.0, 0.0, -1.0, 0.0, 0.0, -1.0, 0.0, 0.0, -1.0, 1.304e-07, 0.0, -1.0, 1.304e-07, 0.0, -1.0, 1.304e-07, 0.0, -1.0, 1.304e-07, 0.0, -1.0, 0.0, 0.0, -1.0, 0.0, 0.0, -1.0, 0.0, 0.0, -1.0, 0.0, 0.0, -1.0, 0.0, 0.0, -1.0, 0.0, 0.0, -1.0, 0.0, 0.0, -1.0, 0.0, -2.364e-06, -1.0, 4.172e-06, -2.364e-06, -1.0, 4.172e-06, -2.364e-06, -1.0, 4.172e-06, -2.364e-06, -1.0, 4.172e-06, 0.0, -1.391e-07, 1.0, 0.0, -1.391e-07, 1.0, 0.0, -1.391e-07, 1.0, 0.0, -1.391e-07, 1.0, 0.0, -1.391e-07, 1.0, 0.0, -1.391e-07, 1.0, 0.0, -1.391e-07, 1.0, 0.0, -1.391e-07, 1.0, 0.0, -1.391e-07, 1.0, 0.0, -1.391e-07, 1.0, 0.0, -1.391e-07, 1.0, 0.0, -1.391e-07, 1.0, 0.0, -1.391e-07, 1.0, 0.0, -1.391e-07, 1.0, 0.0, -1.391e-07, 1.0, 0.0, -1.391e-07, 1.0, 0.0, -1.391e-07, 1.0, 0.0, -1.391e-07, 1.0, 0.0, -1.391e-07, 1.0, 0.0, -1.391e-07, 1.0, 6.49e-08, -1.391e-07, 1.0, 6.49e-08, -1.391e-07, 1.0, 6.49e-08, -1.391e-07, 1.0, 6.49e-08, -1.391e-07, 1.0, 0.0, 1.629e-07, -1.0, 0.0, 1.629e-07, -1.0, 0.0, 1.629e-07, -1.0, 0.0, 1.629e-07, -1.0, 0.0, 1.629e-07, -1.0, 0.0, 1.629e-07, -1.0, 0.0, 1.629e-07, -1.0, 0.0, 1.629e-07, -1.0, 0.0, 1.629e-07, -1.0, 0.0, 1.629e-07, -1.0, 0.0, 1.629e-07, -1.0, 0.0, 1.629e-07, -1.0, 0.0, 1.629e-07, -1.0, 0.0, 1.629e-07, -1.0, 0.0, 1.629e-07, -1.0, 0.0, 1.629e-07, -1.0, 0.0, 1.629e-07, -1.0, 0.0, 1.629e-07, -1.0, 0.0, 1.629e-07, -1.0, 0.0, 1.629e-07, -1.0, 0.0, 1.629e-07, -1.0, 0.0, 1.629e-07, -1.0, 0.0, 1.629e-07, -1.0, 0.0, 1.629e-07, -1.0, 0.0, 1.629e-07, -1.0, 0.0, 1.629e-07, -1.0, 0.0, 1.629e-07, -1.0, 0.0, 1.629e-07, -1.0, 0.0, 1.629e-07, -1.0, 0.0, 1.629e-07, -1.0, 0.0, 1.629e-07, -1.0, 0.0, 1.629e-07, -1.0, 0.0, 1.629e-07, -1.0, 0.0, 1.629e-07, -1.0, 0.0, 1.629e-07, -1.0, 0.0, 1.629e-07, -1.0, 0.0, 1.629e-07, -1.0, 0.0, 1.629e-07, -1.0, 0.0, 1.629e-07, -1.0, 0.0, 1.629e-07, -1.0, 0.0, 1.629e-07, -1.0, 0.0, 1.629e-07, -1.0, 0.0, 1.629e-07, -1.0, 0.0, 1.629e-07, -1.0, 0.0, 1.629e-07, -1.0, 0.0, 1.629e-07, -1.0, 0.0, 1.629e-07, -1.0, 0.0, 1.629e-07, -1.0, 0.0, 1.629e-07, -1.0, 0.0, 1.629e-07, -1.0, 0.0, 1.629e-07, -1.0, 0.0, 1.629e-07, -1.0, 0.0, 1.629e-07, -1.0, 0.0, 1.629e-07, -1.0, 0.0, 1.629e-07, -1.0, 0.0, 1.629e-07, -1.0, 0.0, 1.629e-07, -1.0, 0.0, 1.629e-07, -1.0, 0.0, 1.629e-07, -1.0, 0.0, 1.629e-07, -1.0, 0.0, 1.629e-07, -1.0, 0.0, 1.629e-07, -1.0, 0.0, 1.629e-07, -1.0, 0.0, 1.629e-07, -1.0, 0.0, 1.629e-07, -1.0, 0.0, 1.629e-07, -1.0, 0.0, 1.629e-07, -1.0, 0.0, 1.629e-07, -1.0, 0.0, 1.629e-07, -1.0, 0.0, 1.629e-07, -1.0, 0.0, 1.629e-07, -1.0, 0.0, 1.629e-07, -1.0, 0.0, 1.629e-07, -1.0, 0.0, 1.629e-07, -1.0, 0.0, 1.629e-07, -1.0, 0.0, 1.629e-07, -1.0, 0.0, 1.629e-07, -1.0, 0.0, 1.629e-07, -1.0, 0.0, 1.629e-07, -1.0, 0.0, 1.629e-07, -1.0, 0.0, 1.629e-07, -1.0, 0.0, 1.629e-07, -1.0, 0.0, 1.629e-07, -1.0, 0.0, 1.629e-07, -1.0, 0.0, 1.629e-07, -1.0, 0.0, 1.629e-07, -1.0, 0.0, 1.629e-07, -1.0, 0.0, 1.629e-07, -1.0, 0.0, 1.629e-07, -1.0, 0.0, 1.629e-07, -1.0, 0.0, 1.629e-07, -1.0, 0.0, 1.629e-07, -1.0, 0.0, 1.629e-07, -1.0, 0.0, 1.629e-07, -1.0, 0.0, 1.629e-07, -1.0, 0.0, 1.629e-07, -1.0, 0.0, 1.629e-07, -1.0, 0.0, 1.629e-07, -1.0, 0.0, 1.629e-07, -1.0, 0.0, 1.629e-07, -1.0, -3.869e-14, 1.629e-07, -1.0, -3.869e-14, 1.629e-07, -1.0, -3.869e-14, 1.629e-07, -1.0, -3.869e-14, 1.629e-07, -1.0, 0.0, 1.629e-07, -1.0, 0.0, 1.629e-07, -1.0, 0.0, 1.629e-07, -1.0, 0.0, 1.629e-07, -1.0, 0.0, 1.629e-07, -1.0, 0.0, 1.629e-07, -1.0, 0.0, 1.629e-07, -1.0, 0.0, 1.629e-07, -1.0, 0.0, 1.629e-07, -1.0, 0.0, 1.629e-07, -1.0, 0.0, 1.629e-07, -1.0, 0.0, 1.629e-07, -1.0, 0.0, 1.629e-07, -1.0, 0.0, 1.629e-07, -1.0, 0.0, 1.629e-07, -1.0, 0.0, 1.629e-07, -1.0, 0.0, 1.629e-07, -1.0, 0.0, 1.629e-07, -1.0, 0.0, 1.629e-07, -1.0, 0.0, 1.629e-07, -1.0, 0.0, 1.629e-07, -1.0, 0.0, 1.629e-07, -1.0, 0.0, 1.629e-07, -1.0, 0.0, 1.629e-07, -1.0, 0.0, 1.629e-07, -1.0, 0.0, 1.629e-07, -1.0, 0.0, 1.629e-07, -1.0, 0.0, 1.629e-07, -1.0, 0.0, 1.629e-07, -1.0, 0.0, 1.629e-07, -1.0, 0.0, 1.629e-07, -1.0, 0.0, 1.629e-07, -1.0, 0.0, 1.629e-07, -1.0, 0.0, 1.629e-07, -1.0, 0.0, 1.629e-07, -1.0, 0.0, 1.629e-07, -1.0, 0.0, 1.629e-07, -1.0, 0.0, 1.629e-07, -1.0, 0.0, 1.629e-07, -1.0, 0.0, 1.629e-07, -1.0, 0.0, 1.629e-07, -1.0, 0.0, 1.629e-07, -1.0, 0.0, 1.629e-07, -1.0, 0.0, 1.629e-07, -1.0, 0.0, 1.629e-07, -1.0, 0.0, 1.629e-07, -1.0, 0.0, 1.629e-07, -1.0, 0.0, 1.629e-07, -1.0, 0.0, 1.629e-07, -1.0, 0.0, 1.629e-07, -1.0, 0.0, 1.629e-07, -1.0, 0.0, 1.629e-07, -1.0, 0.0, 1.629e-07, -1.0, 0.0, 1.629e-07, -1.0, 0.0, 1.629e-07, -1.0, 0.0, 1.629e-07, -1.0, 0.0, 1.629e-07, -1.0, 0.0, 1.629e-07, -1.0, 0.0, 1.629e-07, -1.0, 0.0, 1.629e-07, -1.0, 0.0, 1.629e-07, -1.0, 0.0, 1.629e-07, -1.0, 0.0, 1.629e-07, -1.0, 0.0, 1.629e-07, -1.0, 0.0, -1.391e-07, 1.0, 0.0, -1.391e-07, 1.0, 0.0, -1.391e-07, 1.0, 0.0, -1.391e-07, 1.0, 0.0, -1.391e-07, 1.0, 0.0, -1.391e-07, 1.0, 0.0, -1.391e-07, 1.0, 0.0, -1.391e-07, 1.0, 0.0, -1.391e-07, 1.0, 0.0, -1.391e-07, 1.0, 0.0, -1.391e-07, 1.0, 0.0, -1.391e-07, 1.0, 0.0, -2.782e-07, 1.0, 0.0, -2.782e-07, 1.0, 0.0, -2.782e-07, 1.0, 0.0, -2.782e-07, 1.0, 0.0, -1.391e-07, 1.0, 0.0, -1.391e-07, 1.0, 0.0, -1.391e-07, 1.0, 0.0, -1.391e-07, 1.0, 0.0, -1.391e-07, 1.0, 0.0, -1.391e-07, 1.0, 0.0, -1.391e-07, 1.0, 0.0, -1.391e-07, 1.0, 0.0, -1.391e-07, 1.0, 0.0, -1.391e-07, 1.0, 0.0, -1.391e-07, 1.0, 0.0, -1.391e-07, 1.0, 0.0, -1.391e-07, 1.0, 0.0, -1.391e-07, 1.0, 0.0, -1.391e-07, 1.0, 0.0, -1.391e-07, 1.0, 0.0, -1.391e-07, 1.0, 0.0, -1.391e-07, 1.0, 0.0, -1.391e-07, 1.0, 0.0, -1.391e-07, 1.0, 0.0, -2.782e-07, 1.0, 0.0, -2.782e-07, 1.0, 0.0, -2.782e-07, 1.0, 0.0, -2.782e-07, 1.0, 6.49e-08, -1.391e-07, 1.0, 6.49e-08, -1.391e-07, 1.0, 6.49e-08, -1.391e-07, 1.0, 6.49e-08, -1.391e-07, 1.0, 0.0, -1.391e-07, 1.0, 0.0, -1.391e-07, 1.0, 0.0, -1.391e-07, 1.0, 0.0, -1.391e-07, 1.0, 0.0, -1.391e-07, 1.0, 0.0, -1.391e-07, 1.0, 0.0, -1.391e-07, 1.0, 0.0, -1.391e-07, 1.0, 0.0, -1.391e-07, 1.0, 0.0, -1.391e-07, 1.0, 0.0, -1.391e-07, 1.0, 0.0, -1.391e-07, 1.0, 0.0, -1.391e-07, 1.0, 0.0, -1.391e-07, 1.0, 0.0, -1.391e-07, 1.0, 0.0, -1.391e-07, 1.0, 0.0, -2.782e-07, 1.0, 0.0, -2.782e-07, 1.0, 0.0, -2.782e-07, 1.0, 0.0, -2.782e-07, 1.0, 0.0, -1.391e-07, 1.0, 0.0, -1.391e-07, 1.0, 0.0, -1.391e-07, 1.0, 0.0, -1.391e-07, 1.0, 0.0, -1.391e-07, 1.0, 0.0, -1.391e-07, 1.0, 0.0, -1.391e-07, 1.0, 0.0, -1.391e-07, 1.0, 0.0, -1.391e-07, 1.0, 0.0, -1.391e-07, 1.0, 0.0, -1.391e-07, 1.0, 0.0, -1.391e-07, 1.0, 0.0, -1.391e-07, 1.0, 0.0, -1.391e-07, 1.0, 0.0, -1.391e-07, 1.0, 0.0, -1.391e-07, 1.0, 9.736e-08, -1.391e-07, 1.0, 9.736e-08, -1.391e-07, 1.0, 9.736e-08, -1.391e-07, 1.0, 9.736e-08, -1.391e-07, 1.0, -1.623e-07, -2.782e-07, 1.0, -1.623e-07, -2.782e-07, 1.0, -1.623e-07, -2.782e-07, 1.0, -1.623e-07, -2.782e-07, 1.0, 0.0, -1.391e-07, 1.0, 0.0, -1.391e-07, 1.0, 0.0, -1.391e-07, 1.0, 0.0, -1.391e-07, 1.0, 0.0, -1.391e-07, 1.0, 0.0, -1.391e-07, 1.0, 0.0, -1.391e-07, 1.0, 0.0, -1.391e-07, 1.0, 0.0, -1.391e-07, 1.0, 0.0, -1.391e-07, 1.0, 0.0, -1.391e-07, 1.0, 0.0, -1.391e-07, 1.0, 0.0, -1.391e-07, 1.0, 0.0, -1.391e-07, 1.0, 0.0, -1.391e-07, 1.0, 0.0, -1.391e-07, 1.0, 0.0, -1.391e-07, 1.0, 0.0, -1.391e-07, 1.0, 0.0, -1.391e-07, 1.0, 0.0, -1.391e-07, 1.0, 0.0, -2.782e-07, 1.0, 0.0, -2.782e-07, 1.0, 0.0, -2.782e-07, 1.0, 0.0, -2.782e-07, 1.0, 0.0, -1.391e-07, 1.0, 0.0, -1.391e-07, 1.0, 0.0, -1.391e-07, 1.0, 0.0, -1.391e-07, 1.0, 0.0, -1.391e-07, 1.0, 0.0, -1.391e-07, 1.0, 0.0, -1.391e-07, 1.0, 0.0, -1.391e-07, 1.0, 0.0, -1.391e-07, 1.0, 0.0, -1.391e-07, 1.0, 0.0, -1.391e-07, 1.0, 0.0, -1.391e-07, 1.0, 0.0, -1.391e-07, 1.0, 0.0, -1.391e-07, 1.0, 0.0, -1.391e-07, 1.0, 0.0, -1.391e-07, 1.0, 0.0, -1.391e-07, 1.0, 0.0, -1.391e-07, 1.0, 0.0, -1.391e-07, 1.0, 0.0, -1.391e-07, 1.0, 0.0, -2.782e-07, 1.0, 0.0, -2.782e-07, 1.0, 0.0, -2.782e-07, 1.0, 0.0, -2.782e-07, 1.0, 0.0, -1.391e-07, 1.0, 0.0, -1.391e-07, 1.0, 0.0, -1.391e-07, 1.0, 0.0, -1.391e-07, 1.0, 6.49e-08, -1.391e-07, 1.0, 6.49e-08, -1.391e-07, 1.0, 6.49e-08, -1.391e-07, 1.0, 6.49e-08, -1.391e-07, 1.0, -1.0, 0.0, 0.0, -1.0, 0.0, 0.0, -1.0, 0.0, 0.0, -1.0, 0.0, 0.0, -1.0, 0.0, 0.0, -1.0, 0.0, 0.0, -1.0, 0.0, 0.0, -1.0, 0.0, 0.0, -1.0, 0.0, 0.0, -1.0, 0.0, 0.0, -1.0, 0.0, 0.0, -1.0, 0.0, 0.0, -1.0, 0.0, 0.0, -1.0, 0.0, 0.0, -1.0, 0.0, 0.0, -1.0, 0.0, 0.0, -1.0, 0.0, 0.0, -1.0, 0.0, 0.0, -1.0, 0.0, 0.0, -1.0, 0.0, 0.0, -1.0, 0.0, 0.0, -1.0, 0.0, 0.0, -1.0, 0.0, 0.0, -1.0, 0.0, 0.0, 1.0, 0.0, 0.0, 1.0, 0.0, 0.0, 1.0, 0.0, 0.0, 1.0, 0.0, 0.0, 1.0, 0.0, 0.0, 1.0, 0.0, 0.0, 1.0, 0.0, 0.0, 1.0, 0.0, 0.0, 1.0, 0.0, 0.0, 1.0, 0.0, 0.0, 1.0, 0.0, 0.0, 1.0, 0.0, 0.0, 1.0, 0.0, 0.0, 1.0, 0.0, 0.0, 1.0, 0.0, 0.0, 1.0, 0.0, 0.0, 1.0, -4.694e-06, -9.948e-13, 1.0, -4.694e-06, -9.948e-13, 1.0, -4.694e-06, -9.948e-13, 1.0, -4.694e-06, -9.948e-13, 1.0, 0.0, 0.0, 1.0, 0.0, 0.0, 1.0, 0.0, 0.0, 1.0, 0.0, 0.0, 0.0, -1.391e-07, 1.0, 0.0, -1.391e-07, 1.0, 0.0, -1.391e-07, 1.0, 0.0, -1.391e-07, 1.0, 6.49e-08, -1.391e-07, 1.0, 6.49e-08, -1.391e-07, 1.0, 6.49e-08, -1.391e-07, 1.0, 6.49e-08, -1.391e-07, 1.0, 1.623e-07, -1.391e-07, 1.0, 1.623e-07, -1.391e-07, 1.0, 1.623e-07, -1.391e-07, 1.0, 1.623e-07, -1.391e-07, 1.0, 0.0, -2.782e-07, 1.0, 0.0, -2.782e-07, 1.0, 0.0, -2.782e-07, 1.0, 0.0, -2.782e-07, 1.0, 0.0, -1.391e-07, 1.0, 0.0, -1.391e-07, 1.0, 0.0, -1.391e-07, 1.0, 0.0, -1.391e-07, 1.0, 0.0, -1.391e-07, 1.0, 0.0, -1.391e-07, 1.0, 0.0, -1.391e-07, 1.0, 0.0, -1.391e-07, 1.0, 0.0, 1.629e-07, -1.0, 0.0, 1.629e-07, -1.0, 0.0, 1.629e-07, -1.0, 0.0, 1.629e-07, -1.0, 0.0, 1.629e-07, -1.0, 0.0, 1.629e-07, -1.0, 0.0, 1.629e-07, -1.0, 0.0, 1.629e-07, -1.0, 0.0, 1.629e-07, -1.0, 0.0, 1.629e-07, -1.0, 0.0, 1.629e-07, -1.0, 0.0, 1.629e-07, -1.0, 0.0, 1.629e-07, -1.0, 0.0, 1.629e-07, -1.0, 0.0, 1.629e-07, -1.0, 0.0, 1.629e-07, -1.0, 0.0, 1.629e-07, -1.0, 0.0, 1.629e-07, -1.0, 0.0, 1.629e-07, -1.0, 0.0, 1.629e-07, -1.0, 0.0, 1.629e-07, -1.0, 0.0, 1.629e-07, -1.0, 0.0, 1.629e-07, -1.0, 0.0, 1.629e-07, -1.0, 1.0, -2.608e-07, 0.0, 1.0, -2.608e-07, 0.0, 1.0, -2.608e-07, 0.0, 1.0, -2.608e-07, 0.0, 1.0, 2.608e-07, 0.0, 1.0, 2.608e-07, 0.0, 1.0, 2.608e-07, 0.0, 1.0, 2.608e-07, 0.0, 1.0, -2.347e-06, 3.8e-06, 1.0, -2.347e-06, 3.8e-06, 1.0, -2.347e-06, 3.8e-06, 1.0, -2.347e-06, 3.8e-06, 1.0, -2.608e-07, 0.0, 1.0, -2.608e-07, 0.0, 1.0, -2.608e-07, 0.0, 1.0, -2.608e-07, 0.0, 1.0, 2.608e-07, 0.0, 1.0, 2.608e-07, 0.0, 1.0, 2.608e-07, 0.0, 1.0, 2.608e-07, 0.0, 1.0, -2.608e-07, 0.0, 1.0, -2.608e-07, 0.0, 1.0, -2.608e-07, 0.0, 1.0, -2.608e-07, 0.0, 1.0, -2.608e-07, 0.0, 1.0, -2.608e-07, 0.0, 1.0, -2.608e-07, 0.0, 1.0, -2.608e-07, 0.0, 0.0, 0.4061, -0.9138, 0.0, 0.4061, -0.9138, 0.0, 0.4061, -0.9138, 1.0, -2.608e-07, 0.0, 1.0, -2.608e-07, 0.0, 1.0, -2.608e-07, 0.0, 1.0, -2.608e-07, 0.0, 1.0, 0.0, 0.0, 1.0, 0.0, 0.0, 1.0, 0.0, 0.0, 1.0, 0.0, 0.0, -1.0, 2.086e-06, -3.8e-06, -1.0, 2.086e-06, -3.8e-06, -1.0, 2.086e-06, -3.8e-06, -1.0, 2.086e-06, -3.8e-06, -1.0, 2.608e-06, -3.8e-06, -1.0, 2.608e-06, -3.8e-06, -1.0, 2.608e-06, -3.8e-06, -1.0, 2.608e-06, -3.8e-06, -1.0, 0.0, 0.0, -1.0, 0.0, 0.0, -1.0, 0.0, 0.0, -1.0, 0.0, 0.0, -1.0, -2.608e-07, 0.0, -1.0, -2.608e-07, 0.0, -1.0, -2.608e-07, 0.0, -1.0, -2.608e-07, 0.0, -0.5812, 0.8137, 7.578e-08, -0.5812, 0.8137, 7.578e-08, -0.5812, 0.8137, 7.578e-08, -1.0, 2.608e-07, 0.0, -1.0, 2.608e-07, 0.0, -1.0, 2.608e-07, 0.0, -1.0, 2.608e-07, 0.0, -1.0, -2.608e-07, 0.0, -1.0, -2.608e-07, 0.0, -1.0, -2.608e-07, 0.0, -1.0, -2.608e-07, 0.0, -1.0, -2.608e-07, 0.0, -1.0, -2.608e-07, 0.0, -1.0, -2.608e-07, 0.0, -1.0, -2.608e-07, 0.0, -1.0, -2.608e-07, 0.0, -1.0, -2.608e-07, 0.0, -1.0, -2.608e-07, 0.0, -1.0, -2.608e-07, 0.0, -1.0, 0.0, 0.0, -1.0, 0.0, 0.0, -1.0, 0.0, 0.0, -1.0, 0.0, 0.0, 0.0, -1.0, 0.0, 0.0, -1.0, 0.0, 0.0, -1.0, 0.0, 0.0, -1.0, 0.0, 0.0, -1.0, 0.0, 0.0, -1.0, 0.0, 0.0, -1.0, 0.0, 0.0, -1.0, 0.0, 0.0, -1.0, -5.215e-07, 0.0, -1.0, -5.215e-07, 0.0, -1.0, -5.215e-07, 0.0, -1.0, -5.215e-07, 0.0, -1.0, 0.0, 0.0, -1.0, 0.0, 0.0, -1.0, 0.0, 0.0, -1.0, 0.0, 0.0, -1.0, 0.0, 0.0, -1.0, 0.0, 0.0, -1.0, 0.0, 0.0, -1.0, 0.0, 0.0, -1.0, -5.215e-07, 0.0, -1.0, -5.215e-07, 0.0, -1.0, -5.215e-07, 0.0, -1.0, -5.215e-07, 0.0, -1.0, 0.0, 0.0, -1.0, 0.0, 0.0, -1.0, 0.0, 0.0, -1.0, 0.0, 0.0, -1.0, 0.0, 0.0, -1.0, 0.0, 0.0, -1.0, 0.0, 0.0, -1.0, 0.0, 0.0, -1.0, -5.215e-07, 0.0, -1.0, -5.215e-07, 0.0, -1.0, -5.215e-07, 0.0, -1.0, -5.215e-07, 0.0, 1.0, 0.0, 0.0, 1.0, 0.0, 0.0, 1.0, 0.0, 0.0, 1.0, 0.0, 2.364e-06, 1.0, 3.651e-06, 2.364e-06, 1.0, 3.651e-06, 2.364e-06, 1.0, 3.651e-06, 2.364e-06, 1.0, 3.651e-06, 0.0, 1.0, 5.215e-07, 0.0, 1.0, 5.215e-07, 0.0, 1.0, 5.215e-07, 0.0, 1.0, 5.215e-07, 2.364e-06, 1.0, 3.651e-06, 2.364e-06, 1.0, 3.651e-06, 2.364e-06, 1.0, 3.651e-06, 2.364e-06, 1.0, 3.651e-06, -0.5812, 0.8137, -4.244e-06, -0.5812, 0.8137, -4.244e-06, -0.5812, 0.8137, -4.244e-06, 0.0, 1.0, 0.0, 0.0, 1.0, 0.0, 0.0, 1.0, 0.0, 0.0, 1.0, 0.0, 0.0, 1.0, 7.823e-06, 0.0, 1.0, 7.823e-06, 0.0, 1.0, 7.823e-06, 0.0, 1.0, 7.823e-06, 0.0, 1.0, 0.0, 0.0, 1.0, 0.0, 0.0, 1.0, 0.0, 0.0, 1.0, 0.0, 0.0, 1.0, 0.0, 0.0, 1.0, 0.0, 0.0, 1.0, 0.0, 0.0, 1.0, 0.0, 2.364e-06, 1.0, 4.172e-06, 2.364e-06, 1.0, 4.172e-06, 2.364e-06, 1.0, 4.172e-06, 2.364e-06, 1.0, 4.172e-06, 0.0, 1.0, 0.0, 0.0, 1.0, 0.0, 0.0, 1.0, 0.0, 0.0, 1.0, 0.0, 0.0, 1.0, 5.215e-07, 0.0, 1.0, 5.215e-07, 0.0, 1.0, 5.215e-07, 0.0, 1.0, 5.215e-07, -1.0, -2.608e-07, 0.0, -1.0, -2.608e-07, 0.0, -1.0, -2.608e-07, 0.0, -1.0, -2.608e-07, 0.0, -1.0, 0.0, -7.6e-06, -1.0, 0.0, -7.6e-06, -1.0, 0.0, -7.6e-06, -1.0, 0.0, -7.6e-06, -2.364e-06, -1.0, 3.651e-06, -2.364e-06, -1.0, 3.651e-06, -2.364e-06, -1.0, 3.651e-06, -2.364e-06, -1.0, 3.651e-06, -4.729e-06, -1.0, 0.0, -4.729e-06, -1.0, 0.0, -4.729e-06, -1.0, 0.0, -4.729e-06, -1.0, 0.0, 1.0, -2.608e-06, 3.8e-06, 1.0, -2.608e-06, 3.8e-06, 1.0, -2.608e-06, 3.8e-06, 1.0, -2.608e-06, 3.8e-06, 1.0, -2.347e-06, 3.8e-06, 1.0, -2.347e-06, 3.8e-06, 1.0, -2.347e-06, 3.8e-06, 1.0, -2.347e-06, 3.8e-06, 0.5812, 0.8137, 0.0, 0.5812, 0.8137, 0.0, 0.5812, 0.8137, 0.0, 0.8137, 0.5812, 4.244e-06, 0.8137, 0.5812, 4.244e-06, 0.8137, 0.5812, 4.244e-06, 0.4061, 0.0, 0.9138, 0.4061, 0.0, 0.9138, 0.4061, 0.0, 0.9138, 0.0, 0.4061, 0.9138, 0.0, 0.4061, 0.9138, 0.0, 0.4061, 0.9138, 0.4061, 0.0, -0.9138, 0.4061, 0.0, -0.9138, 0.4061, 0.0, -0.9138, -0.8137, 0.5812, 4.244e-06, -0.8137, 0.5812, 4.244e-06, -0.8137, 0.5812, 4.244e-06, 0.4061, 0.0, -0.9138, 0.4061, 0.0, -0.9138, 0.4061, 0.0, -0.9138, 0.5812, 0.8137, 6.214e-06, 0.5812, 0.8137, 6.214e-06, 0.5812, 0.8137, 6.214e-06, 0.5812, -0.8137, -1.516e-07, 0.5812, -0.8137, -1.516e-07, 0.5812, -0.8137, -1.516e-07, 0.5812, -0.8137, 0.0, 0.5812, -0.8137, 0.0, 0.5812, -0.8137, 0.0, 0.4061, -2.118e-07, 0.9138, 0.4061, -2.118e-07, 0.9138, 0.4061, -2.118e-07, 0.9138, -0.4061, 0.0, 0.9138, -0.4061, 0.0, 0.9138, -0.4061, 0.0, 0.9138, -0.8137, 0.5812, 0.0, -0.8137, 0.5812, 0.0, -0.8137, 0.5812, 0.0, 0.0, 0.4061, -0.9138, 0.0, 0.4061, -0.9138, 0.0, 0.4061, -0.9138, 0.0, 0.4061, -0.9138, 0.0, 0.4061, -0.9138, 0.0, 0.4061, -0.9138, -0.4061, 2.118e-06, -0.9138, -0.4061, 2.118e-06, -0.9138, -0.4061, 2.118e-06, -0.9138, -0.8137, 0.5812, 0.0, -0.8137, 0.5812, 0.0, -0.8137, 0.5812, 0.0, 0.8137, 0.5812, 0.0, 0.8137, 0.5812, 0.0, 0.8137, 0.5812, 0.0, 0.0, 0.4061, 0.9138, 0.0, 0.4061, 0.9138, 0.0, 0.4061, 0.9138, -0.5812, -0.8137, 0.0, -0.5812, -0.8137, 0.0, -0.5812, -0.8137, 0.0, 1.906e-06, 0.4061, 0.9138, 1.906e-06, 0.4061, 0.9138, 1.906e-06, 0.4061, 0.9138, 0.8137, 0.5812, 4.244e-06, 0.8137, 0.5812, 4.244e-06, 0.8137, 0.5812, 4.244e-06, -0.4061, -2.118e-07, 0.9138, -0.4061, -2.118e-07, 0.9138, -0.4061, -2.118e-07, 0.9138, -0.5812, -0.8137, 0.0, -0.5812, -0.8137, 0.0, -0.5812, -0.8137, 0.0, -0.4061, 0.0, 0.9138, -0.4061, 0.0, 0.9138, -0.4061, 0.0, 0.9138, -0.4061, 0.0, -0.9138, -0.4061, 0.0, -0.9138, -0.4061, 0.0, -0.9138, -0.4061, 0.0, -0.9138, -0.4061, 0.0, -0.9138, -0.4061, 0.0, -0.9138, -0.5812, 0.8137, 0.0, -0.5812, 0.8137, 0.0, -0.5812, 0.8137, 0.0, -0.5812, -0.8137, -1.516e-07, -0.5812, -0.8137, -1.516e-07, -0.5812, -0.8137, -1.516e-07, 0.0, -0.4061, -0.9138, 0.0, -0.4061, -0.9138, 0.0, -0.4061, -0.9138, -0.8137, -0.5812, 0.0, -0.8137, -0.5812, 0.0, -0.8137, -0.5812, 0.0, 0.4061, -2.118e-07, 0.9138, 0.4061, -2.118e-07, 0.9138, 0.4061, -2.118e-07, 0.9138, 0.8137, -0.5812, 0.0, 0.8137, -0.5812, 0.0, 0.8137, -0.5812, 0.0, 0.8137, -0.5812, 0.0, 0.8137, -0.5812, 0.0, 0.8137, -0.5812, 0.0, 0.5812, 0.8137, 4.547e-06, 0.5812, 0.8137, 4.547e-06, 0.5812, 0.8137, 4.547e-06, 0.4061, 2.118e-07, -0.9138, 0.4061, 2.118e-07, -0.9138, 0.4061, 2.118e-07, -0.9138, 0.0, -0.4061, 0.9138, 0.0, -0.4061, 0.9138, 0.0, -0.4061, 0.9138, 0.0, -0.4061, 0.9138, 0.0, -0.4061, 0.9138, 0.0, -0.4061, 0.9138, -0.8137, -0.5812, 0.0, -0.8137, -0.5812, 0.0, -0.8137, -0.5812, 0.0, 0.0, -0.4061, -0.9138, 0.0, -0.4061, -0.9138, 0.0, -0.4061, -0.9138, 0.5812, -0.8137, 3.638e-06, 0.5812, -0.8137, 3.638e-06, 0.5812, -0.8137, 3.638e-06, 0.0, -0.4061, 0.9138, 0.0, -0.4061, 0.9138, 0.0, -0.4061, 0.9138, -0.8137, -0.5812, 0.0, -0.8137, -0.5812, 0.0, -0.8137, -0.5812, 0.0, 0.0, -0.4061, -0.9138, 0.0, -0.4061, -0.9138, 0.0, -0.4061, -0.9138, 0.8137, -0.5812, 0.0, 0.8137, -0.5812, 0.0, 0.8137, -0.5812, 0.0])] * 3)])

# ---- objects
ob_cube_011 = bpy.data.objects.new('Cube.011', me_cube_011)

# ---- transforms, parenting, visibility, modifiers, constraints
ob_cube_011.location = (0.0, 0.0, 0.0)
ob_cube_011.lineart.crease_threshold = 0.0

# ---- collection membership
col_collection_1.objects.link(ob_cube_011)

# ---- scene / render settings (as saved in the file)
scene.frame_start = 1; scene.frame_end = 250; scene.frame_set(1)
scene.render.engine = 'BLENDER_EEVEE_NEXT'
scene.render.resolution_percentage = 50
scene.render.dither_intensity = 0.0
scene.cycles.use_denoising = False
scene.cycles.samples = 10
scene.cycles.sampling_pattern = 'TABULATED_SOBOL'
scene.cycles.light_sampling_threshold = 0.0
scene.cycles.use_adaptive_sampling = False
scene.cycles.use_light_tree = False
scene.cycles.blur_glossy = 0.0
scene.cycles.pixel_filter_type = 'GAUSSIAN'
scene.cycles.sample_clamp_indirect = 0.0
scene.view_settings.view_transform = 'Standard'
bpy.context.view_layer.update()

# ---- added for rendering (the .blend has no active camera and no usable light): camera, sun
cam_auto = bpy.data.cameras.new('AutoCamera')
cam_auto.lens = 50.0
cam_auto.sensor_width = 36.0
cam_auto.clip_end = 1000.0
ob_auto_camera = bpy.data.objects.new('AutoCamera', cam_auto)
scene.collection.objects.link(ob_auto_camera)
ob_auto_camera.location = (2.38414, -2.86096, 2.10731)
ob_auto_camera.rotation_euler = (1.09748, -7.21219e-08, 0.694738)
scene.camera = ob_auto_camera
light_auto_sun = bpy.data.lights.new('AutoSun', 'SUN')
light_auto_sun.energy = 3.0
light_auto_sun.angle = 0.0523599
ob_auto_sun = bpy.data.objects.new('AutoSun', light_auto_sun)
scene.collection.objects.link(ob_auto_sun)
ob_auto_sun.rotation_euler = (0.872665, 0.174533, 0.523599)
bpy.context.view_layer.update()
